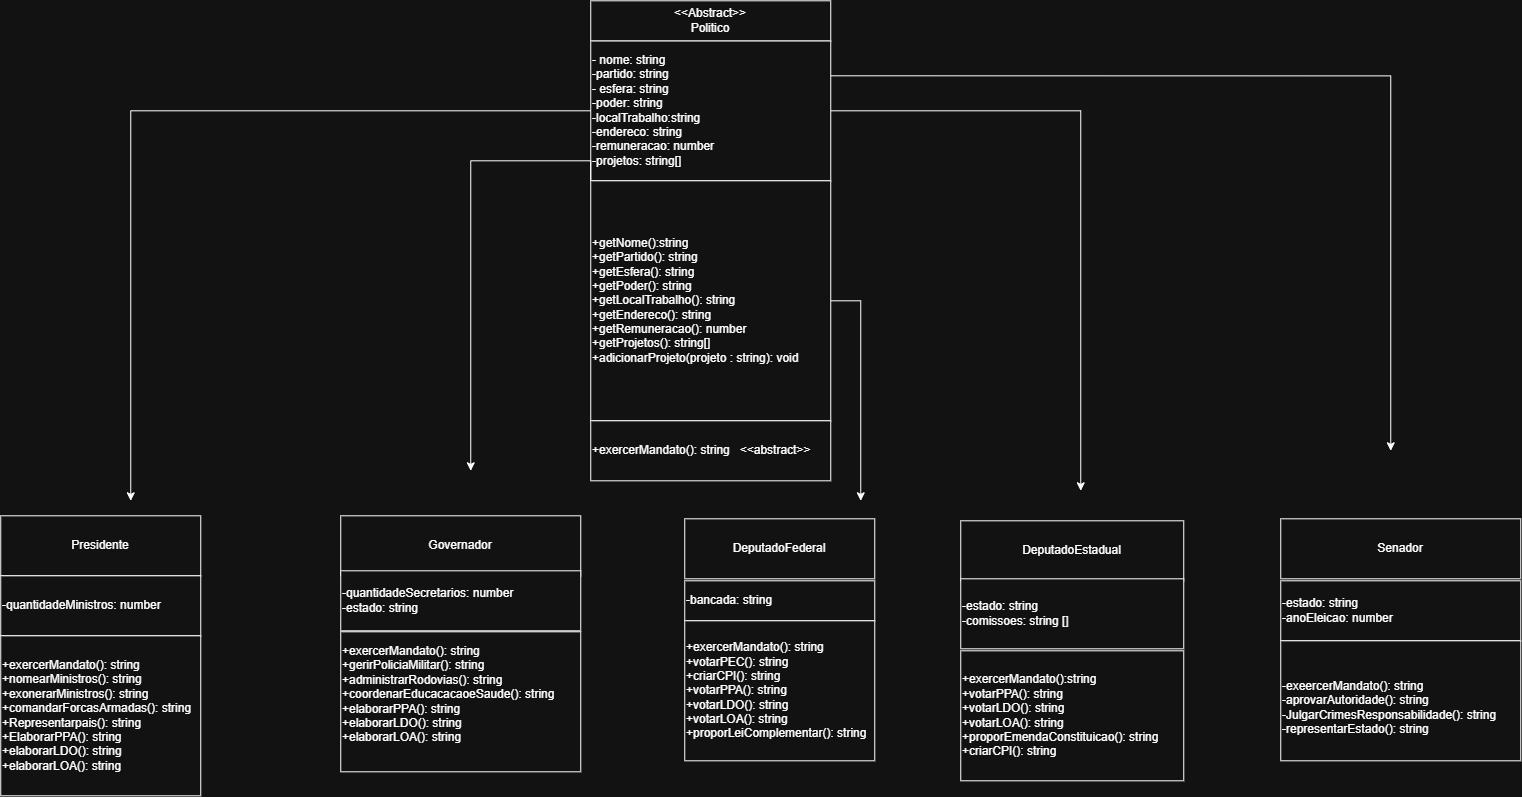

The diagram above was exported from draw.io. Its source (the exported page's mxGraphModel, read from the mxfile embedded in the PNG):
<mxGraphModel dx="2412" dy="1012" grid="1" gridSize="10" guides="1" tooltips="1" connect="1" arrows="1" fold="1" page="1" pageScale="1" pageWidth="827" pageHeight="1169" math="0" shadow="0">
  <root>
    <mxCell id="0" />
    <mxCell id="1" parent="0" />
    <mxCell id="a8gzo-221imTpNrCOEQr-20" edge="1" parent="1" source="a8gzo-221imTpNrCOEQr-1" style="edgeStyle=orthogonalEdgeStyle;rounded=0;orthogonalLoop=1;jettySize=auto;html=1;exitX=0;exitY=0.5;exitDx=0;exitDy=0;">
      <mxGeometry relative="1" as="geometry">
        <mxPoint x="-140" y="540" as="targetPoint" />
      </mxGeometry>
    </mxCell>
    <mxCell id="a8gzo-221imTpNrCOEQr-24" edge="1" parent="1" source="a8gzo-221imTpNrCOEQr-1" style="edgeStyle=orthogonalEdgeStyle;rounded=0;orthogonalLoop=1;jettySize=auto;html=1;exitX=1;exitY=0.5;exitDx=0;exitDy=0;">
      <mxGeometry relative="1" as="geometry">
        <mxPoint x="810" y="530" as="targetPoint" />
      </mxGeometry>
    </mxCell>
    <mxCell id="a8gzo-221imTpNrCOEQr-25" edge="1" parent="1" source="a8gzo-221imTpNrCOEQr-1" style="edgeStyle=orthogonalEdgeStyle;rounded=0;orthogonalLoop=1;jettySize=auto;html=1;exitX=1;exitY=0.25;exitDx=0;exitDy=0;">
      <mxGeometry relative="1" as="geometry">
        <mxPoint x="1119.9999999999995" y="490" as="targetPoint" />
      </mxGeometry>
    </mxCell>
    <mxCell id="a8gzo-221imTpNrCOEQr-1" parent="1" style="rounded=0;whiteSpace=wrap;html=1;align=left;" value="- nome: string&lt;div&gt;-partido: string&lt;/div&gt;&lt;div&gt;- esfera: string&lt;/div&gt;&lt;div&gt;-poder: string&lt;/div&gt;&lt;div&gt;-localTrabalho:string&lt;/div&gt;&lt;div&gt;-endereco: string&lt;/div&gt;&lt;div&gt;-remuneracao: number&lt;/div&gt;&lt;div&gt;-projetos: string[]&lt;/div&gt;" vertex="1">
      <mxGeometry height="140" width="240" x="320" y="80" as="geometry" />
    </mxCell>
    <mxCell id="a8gzo-221imTpNrCOEQr-2" parent="1" style="rounded=0;whiteSpace=wrap;html=1;" value="&amp;lt;&amp;lt;Abstract&amp;gt;&amp;gt;&lt;div&gt;Politico&lt;/div&gt;" vertex="1">
      <mxGeometry height="40" width="240" x="320" y="40" as="geometry" />
    </mxCell>
    <mxCell id="a8gzo-221imTpNrCOEQr-22" edge="1" parent="1" source="a8gzo-221imTpNrCOEQr-3" style="edgeStyle=orthogonalEdgeStyle;rounded=0;orthogonalLoop=1;jettySize=auto;html=1;exitX=1;exitY=0.5;exitDx=0;exitDy=0;">
      <mxGeometry relative="1" as="geometry">
        <mxPoint x="590" y="540" as="targetPoint" />
      </mxGeometry>
    </mxCell>
    <mxCell id="a8gzo-221imTpNrCOEQr-23" edge="1" parent="1" source="a8gzo-221imTpNrCOEQr-3" style="edgeStyle=orthogonalEdgeStyle;rounded=0;orthogonalLoop=1;jettySize=auto;html=1;exitX=0;exitY=0;exitDx=0;exitDy=0;">
      <mxGeometry relative="1" as="geometry">
        <mxPoint x="200" y="510" as="targetPoint" />
      </mxGeometry>
    </mxCell>
    <mxCell id="a8gzo-221imTpNrCOEQr-3" parent="1" style="whiteSpace=wrap;html=1;aspect=fixed;align=left;" value="+getNome():string&lt;div&gt;+getPartido(): string&lt;/div&gt;&lt;div&gt;+getEsfera(): string&lt;/div&gt;&lt;div&gt;+getPoder(): string&lt;/div&gt;&lt;div&gt;+getLocalTrabalho(): string&lt;/div&gt;&lt;div&gt;+getEndereco(): string&lt;/div&gt;&lt;div&gt;+getRemuneracao(): number&lt;/div&gt;&lt;div&gt;+getProjetos(): string[]&lt;/div&gt;&lt;div&gt;+adicionarProjeto(projeto : string): void&lt;/div&gt;" vertex="1">
      <mxGeometry height="240" width="240" x="320" y="220" as="geometry" />
    </mxCell>
    <mxCell id="a8gzo-221imTpNrCOEQr-4" parent="1" style="rounded=0;whiteSpace=wrap;html=1;align=left;" value="+exercerMandato(): string&amp;nbsp; &amp;nbsp;&amp;lt;&amp;lt;abstract&amp;gt;&amp;gt;" vertex="1">
      <mxGeometry height="60" width="240" x="320" y="460" as="geometry" />
    </mxCell>
    <mxCell id="a8gzo-221imTpNrCOEQr-5" parent="1" style="rounded=0;whiteSpace=wrap;html=1;align=center;" value="Presidente" vertex="1">
      <mxGeometry height="60" width="200" x="-270" y="555" as="geometry" />
    </mxCell>
    <mxCell id="a8gzo-221imTpNrCOEQr-6" parent="1" style="rounded=0;whiteSpace=wrap;html=1;align=left;" value="-quantidadeMinistros: number" vertex="1">
      <mxGeometry height="60" width="200" x="-270" y="615" as="geometry" />
    </mxCell>
    <mxCell id="a8gzo-221imTpNrCOEQr-7" parent="1" style="rounded=0;whiteSpace=wrap;html=1;align=left;" value="+exercerMandato(): string&lt;div&gt;+nomearMinistros(): string&lt;/div&gt;&lt;div&gt;+exonerarMinistros(): string&lt;/div&gt;&lt;div&gt;+comandarForcasArmadas(): string&lt;/div&gt;&lt;div&gt;+Representarpais(): string&lt;/div&gt;&lt;div&gt;+ElaborarPPA(): string&lt;/div&gt;&lt;div&gt;+elaborarLDO(): string&lt;/div&gt;&lt;div&gt;+elaborarLOA(): string&lt;/div&gt;" vertex="1">
      <mxGeometry height="160" width="200" x="-270" y="675" as="geometry" />
    </mxCell>
    <mxCell id="a8gzo-221imTpNrCOEQr-8" parent="1" style="rounded=0;whiteSpace=wrap;html=1;" value="Governador" vertex="1">
      <mxGeometry height="60" width="240" x="70" y="555" as="geometry" />
    </mxCell>
    <mxCell id="a8gzo-221imTpNrCOEQr-9" parent="1" style="rounded=0;whiteSpace=wrap;html=1;align=left;" value="-quantidadeSecretarios: number&lt;div&gt;-estado: string&lt;/div&gt;" vertex="1">
      <mxGeometry height="60" width="240" x="70" y="610" as="geometry" />
    </mxCell>
    <mxCell id="a8gzo-221imTpNrCOEQr-10" parent="1" style="rounded=0;whiteSpace=wrap;html=1;align=left;" value="+exercerMandato(): string&lt;div&gt;+gerirPoliciaMilitar(): string&lt;/div&gt;&lt;div&gt;+administrarRodovias(): string&lt;/div&gt;&lt;div&gt;+coordenarEducacacaoeSaude(): string&lt;/div&gt;&lt;div&gt;+elaborarPPA(): string&lt;/div&gt;&lt;div&gt;+elaborarLDO(): string&lt;/div&gt;&lt;div&gt;+elaborarLOA(): string&lt;/div&gt;&lt;div&gt;&lt;br&gt;&lt;/div&gt;" vertex="1">
      <mxGeometry height="140" width="240" x="70" y="671" as="geometry" />
    </mxCell>
    <mxCell id="a8gzo-221imTpNrCOEQr-11" parent="1" style="rounded=0;whiteSpace=wrap;html=1;" value="DeputadoFederal" vertex="1">
      <mxGeometry height="60" width="190" x="414" y="558" as="geometry" />
    </mxCell>
    <mxCell id="a8gzo-221imTpNrCOEQr-12" parent="1" style="rounded=0;whiteSpace=wrap;html=1;align=left;" value="-bancada: string" vertex="1">
      <mxGeometry height="40" width="190" x="414" y="620" as="geometry" />
    </mxCell>
    <mxCell id="a8gzo-221imTpNrCOEQr-13" parent="1" style="rounded=0;whiteSpace=wrap;html=1;align=left;" value="+exercerMandato(): string&lt;div&gt;+votarPEC(): string&lt;/div&gt;&lt;div&gt;+criarCPI(): string&lt;/div&gt;&lt;div&gt;+votarPPA(): string&lt;/div&gt;&lt;div&gt;+votarLDO(): string&lt;/div&gt;&lt;div&gt;+votarLOA(): string&lt;/div&gt;&lt;div&gt;+proporLeiComplementar(): string&lt;/div&gt;" vertex="1">
      <mxGeometry height="140" width="190" x="414" y="660" as="geometry" />
    </mxCell>
    <mxCell id="a8gzo-221imTpNrCOEQr-14" parent="1" style="rounded=0;whiteSpace=wrap;html=1;" value="DeputadoEstadual" vertex="1">
      <mxGeometry height="60" width="223" x="690" y="560" as="geometry" />
    </mxCell>
    <mxCell id="a8gzo-221imTpNrCOEQr-15" parent="1" style="rounded=0;whiteSpace=wrap;html=1;align=left;" value="-estado: string&lt;div&gt;-comissoes: string []&lt;/div&gt;" vertex="1">
      <mxGeometry height="70" width="223" x="690" y="618" as="geometry" />
    </mxCell>
    <mxCell id="a8gzo-221imTpNrCOEQr-16" parent="1" style="rounded=0;whiteSpace=wrap;html=1;align=left;" value="+exercerMandato():string&lt;div&gt;+votarPPA(): string&lt;/div&gt;&lt;div&gt;+votarLDO(): string&lt;/div&gt;&lt;div&gt;+votarLOA(): string&lt;/div&gt;&lt;div&gt;+proporEmendaConstituicao(): string&lt;/div&gt;&lt;div&gt;+criarCPI(): string&lt;/div&gt;" vertex="1">
      <mxGeometry height="130" width="223" x="690" y="690" as="geometry" />
    </mxCell>
    <mxCell id="a8gzo-221imTpNrCOEQr-17" parent="1" style="rounded=0;whiteSpace=wrap;html=1;" value="Senador" vertex="1">
      <mxGeometry height="60" width="240" x="1010" y="558" as="geometry" />
    </mxCell>
    <mxCell id="a8gzo-221imTpNrCOEQr-18" parent="1" style="rounded=0;whiteSpace=wrap;html=1;align=left;" value="-estado: string&lt;div&gt;-anoEleicao: number&lt;/div&gt;" vertex="1">
      <mxGeometry height="60" width="240" x="1010" y="620" as="geometry" />
    </mxCell>
    <mxCell id="a8gzo-221imTpNrCOEQr-19" parent="1" style="rounded=0;whiteSpace=wrap;html=1;align=left;" value="&lt;br&gt;&lt;div&gt;-exeercerMandato(): string&lt;/div&gt;&lt;div&gt;-aprovarAutoridade(): string&lt;/div&gt;&lt;div&gt;-JulgarCrimesResponsabilidade(): string&lt;/div&gt;&lt;div&gt;-representarEstado(): string&lt;/div&gt;" vertex="1">
      <mxGeometry height="120" width="240" x="1010" y="680" as="geometry" />
    </mxCell>
  </root>
</mxGraphModel>